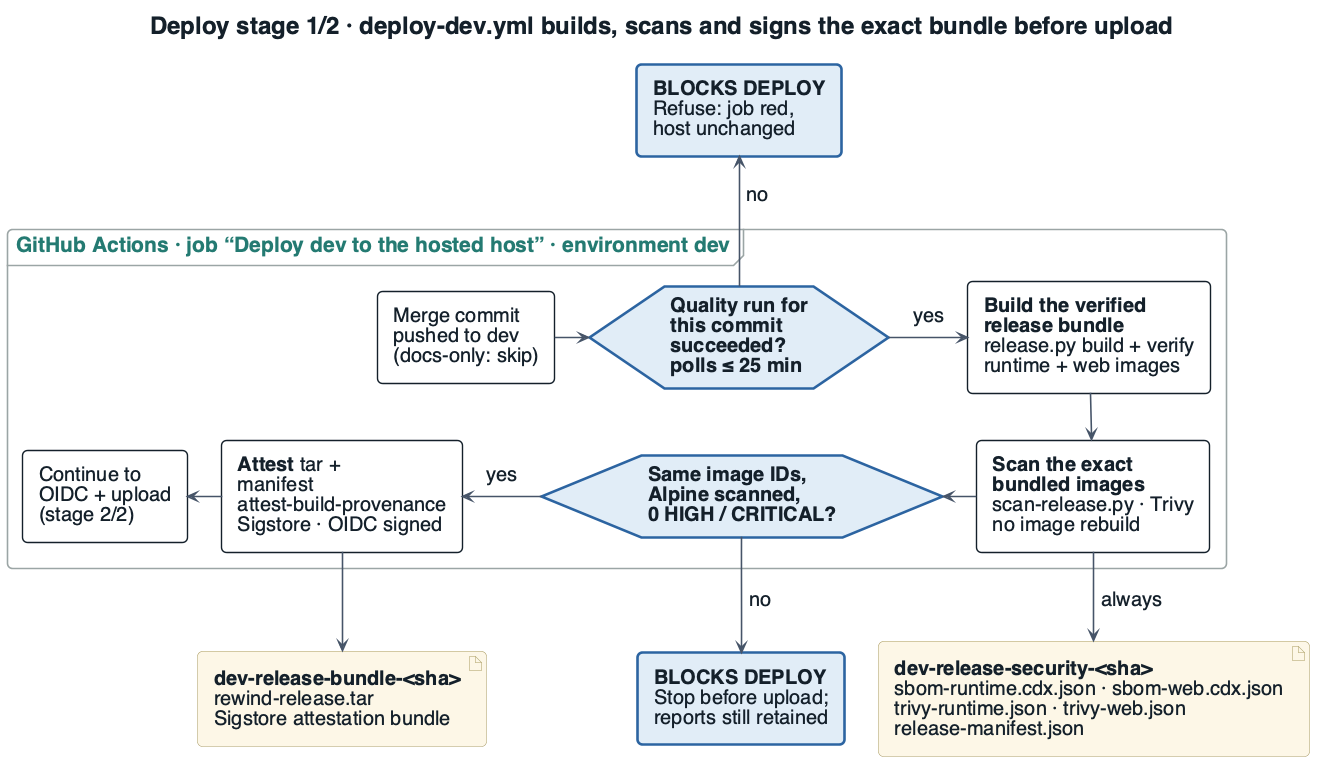

The diagram above was rendered by PlantUML. Its source (embedded in the PNG):
@startuml
!include _cicd.iuml
title Deploy stage 1/2 · deploy-dev.yml builds, scans and signs the exact bundle before upload
skinparam nodesep 34
skinparam ranksep 46
skinparam ArrowFontSize 20
skinparam artifactFontSize 20

frame "GitHub Actions · job “Deploy dev to the hosted host” · environment dev" as RUN {
  rectangle "Merge commit\npushed to dev\n<size:20>(docs-only: skip)</size>" as P
  hexagon "Quality run for\nthis commit\nsucceeded?\n<size:20>polls ≤ 25 min</size>" <<deploy>> as Q
  rectangle "<b>Build the verified</b>\n<b>release bundle</b>\n<size:20>release.py build + verify</size>\n<size:20>runtime + web images</size>" as B
  rectangle "<b>Scan the exact</b>\n<b>bundled images</b>\n<size:20>scan-release.py · Trivy</size>\n<size:20>no image rebuild</size>" as S
  hexagon "Same image IDs,\nAlpine scanned,\n0 HIGH / CRITICAL?" <<deploy>> as G
  rectangle "<b>Attest</b> tar +\nmanifest\n<size:20>attest-build-provenance</size>\n<size:20>Sigstore · OIDC signed</size>" as A
  rectangle "Continue to\nOIDC + upload\n<size:20>(stage 2/2)</size>" as N
}

rectangle "<b>BLOCKS DEPLOY</b>\nRefuse: job red,\nhost unchanged" <<deploy>> as R1
rectangle "<b>BLOCKS DEPLOY</b>\nStop before upload;\nreports still retained" <<deploy>> as R2

artifact "<b>dev-release-security-<sha></b>\nsbom-runtime.cdx.json · sbom-web.cdx.json\ntrivy-runtime.json · trivy-web.json\nrelease-manifest.json" as A1
artifact "<b>dev-release-bundle-<sha></b>\nrewind-release.tar\nSigstore attestation bundle" as A2

P -right-> Q
Q -right-> B : yes
B -down-> S
S -left-> G
G -left-> A : yes
A -left-> N
Q -up-> R1 : no
G -down-> R2 : no
S -down-> A1 : always
A -down-> A2
@enduml